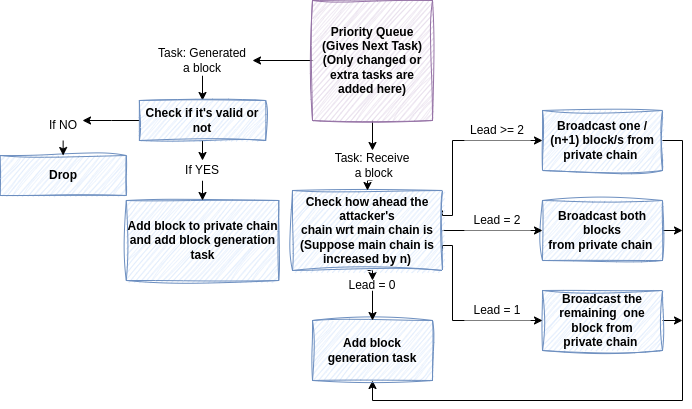

The diagram above was exported from draw.io. Its source (the exported page's mxGraphModel, read from the mxfile embedded in the PNG):
<mxGraphModel dx="1352" dy="767" grid="1" gridSize="10" guides="1" tooltips="1" connect="1" arrows="1" fold="1" page="1" pageScale="1" pageWidth="1169" pageHeight="1654" background="#ffffff" math="0" shadow="0">
  <root>
    <mxCell id="0" />
    <mxCell id="1" parent="0" />
    <mxCell id="Lme2GTPo0uOGQLNnSG8A-7" style="edgeStyle=orthogonalEdgeStyle;rounded=0;orthogonalLoop=1;jettySize=auto;html=1;exitX=0.5;exitY=1;exitDx=0;exitDy=0;" parent="1" source="erkS9CYdIYZTI9rKHYWS-1" edge="1">
      <mxGeometry relative="1" as="geometry">
        <mxPoint x="640" y="320" as="targetPoint" />
      </mxGeometry>
    </mxCell>
    <mxCell id="XJ81DTo2jeBt2ylNkJOW-3" style="edgeStyle=orthogonalEdgeStyle;rounded=0;orthogonalLoop=1;jettySize=auto;html=1;exitX=0;exitY=0.5;exitDx=0;exitDy=0;entryX=1;entryY=0.5;entryDx=0;entryDy=0;" parent="1" source="erkS9CYdIYZTI9rKHYWS-1" target="ApaYZa4fNKrk5XwgcZ2p-24" edge="1">
      <mxGeometry relative="1" as="geometry" />
    </mxCell>
    <mxCell id="erkS9CYdIYZTI9rKHYWS-1" value="Priority Queue&lt;br&gt;(Gives Next Task)&lt;br&gt;(Only changed or extra tasks are added here)" style="whiteSpace=wrap;html=1;aspect=fixed;fillColor=#e1d5e7;strokeColor=#9673a6;sketch=1;curveFitting=1;jiggle=2;fontStyle=1" parent="1" vertex="1">
      <mxGeometry x="580" y="170" width="120" height="120" as="geometry" />
    </mxCell>
    <mxCell id="Lme2GTPo0uOGQLNnSG8A-1" value="Add block to private chain and add block generation task" style="rounded=0;whiteSpace=wrap;html=1;fillColor=#dae8fc;strokeColor=#6c8ebf;sketch=1;curveFitting=1;jiggle=2;fontStyle=1" parent="1" vertex="1">
      <mxGeometry x="393.76" y="370" width="152.5" height="80" as="geometry" />
    </mxCell>
    <mxCell id="ApaYZa4fNKrk5XwgcZ2p-20" style="edgeStyle=orthogonalEdgeStyle;rounded=0;orthogonalLoop=1;jettySize=auto;html=1;exitX=1;exitY=0.5;exitDx=0;exitDy=0;" parent="1" source="Lme2GTPo0uOGQLNnSG8A-3" edge="1">
      <mxGeometry relative="1" as="geometry">
        <mxPoint x="950" y="400" as="targetPoint" />
      </mxGeometry>
    </mxCell>
    <mxCell id="Lme2GTPo0uOGQLNnSG8A-3" value="Broadcast both blocks&lt;br&gt;from private chain&amp;nbsp;" style="rounded=0;whiteSpace=wrap;html=1;fillColor=#dae8fc;strokeColor=#6c8ebf;sketch=1;curveFitting=1;jiggle=2;fontStyle=1" parent="1" vertex="1">
      <mxGeometry x="810" y="370" width="120" height="60" as="geometry" />
    </mxCell>
    <mxCell id="ApaYZa4fNKrk5XwgcZ2p-22" style="edgeStyle=orthogonalEdgeStyle;rounded=0;orthogonalLoop=1;jettySize=auto;html=1;exitX=1;exitY=0.5;exitDx=0;exitDy=0;" parent="1" source="Lme2GTPo0uOGQLNnSG8A-4" edge="1">
      <mxGeometry relative="1" as="geometry">
        <mxPoint x="950" y="490" as="targetPoint" />
      </mxGeometry>
    </mxCell>
    <mxCell id="Lme2GTPo0uOGQLNnSG8A-4" value="Broadcast the remaining&amp;nbsp; one block from &lt;br&gt;private chain&amp;nbsp;" style="rounded=0;whiteSpace=wrap;html=1;fillColor=#dae8fc;strokeColor=#6c8ebf;sketch=1;curveFitting=1;jiggle=2;fontStyle=1" parent="1" vertex="1">
      <mxGeometry x="810" y="460" width="120" height="60" as="geometry" />
    </mxCell>
    <mxCell id="ApaYZa4fNKrk5XwgcZ2p-19" style="edgeStyle=orthogonalEdgeStyle;rounded=0;orthogonalLoop=1;jettySize=auto;html=1;exitX=1;exitY=0.5;exitDx=0;exitDy=0;entryX=0.5;entryY=1;entryDx=0;entryDy=0;" parent="1" source="Lme2GTPo0uOGQLNnSG8A-5" target="ApaYZa4fNKrk5XwgcZ2p-15" edge="1">
      <mxGeometry relative="1" as="geometry" />
    </mxCell>
    <mxCell id="Lme2GTPo0uOGQLNnSG8A-5" value="Broadcast&amp;nbsp;one / (n+1) block/s from &lt;br&gt;private chain&amp;nbsp;" style="rounded=0;whiteSpace=wrap;html=1;fillColor=#dae8fc;strokeColor=#6c8ebf;sketch=1;curveFitting=1;jiggle=2;fontStyle=1" parent="1" vertex="1">
      <mxGeometry x="810" y="280" width="120" height="60" as="geometry" />
    </mxCell>
    <mxCell id="ApaYZa4fNKrk5XwgcZ2p-7" style="edgeStyle=orthogonalEdgeStyle;rounded=0;orthogonalLoop=1;jettySize=auto;html=1;exitX=1;exitY=0.25;exitDx=0;exitDy=0;entryX=0;entryY=0.5;entryDx=0;entryDy=0;" parent="1" source="Lme2GTPo0uOGQLNnSG8A-6" target="Lme2GTPo0uOGQLNnSG8A-5" edge="1">
      <mxGeometry relative="1" as="geometry">
        <Array as="points">
          <mxPoint x="720" y="385" />
          <mxPoint x="720" y="310" />
        </Array>
      </mxGeometry>
    </mxCell>
    <mxCell id="ApaYZa4fNKrk5XwgcZ2p-9" style="edgeStyle=orthogonalEdgeStyle;rounded=0;orthogonalLoop=1;jettySize=auto;html=1;exitX=1;exitY=0.5;exitDx=0;exitDy=0;entryX=0;entryY=0.5;entryDx=0;entryDy=0;" parent="1" source="Lme2GTPo0uOGQLNnSG8A-6" target="Lme2GTPo0uOGQLNnSG8A-3" edge="1">
      <mxGeometry relative="1" as="geometry" />
    </mxCell>
    <mxCell id="ApaYZa4fNKrk5XwgcZ2p-13" style="edgeStyle=orthogonalEdgeStyle;rounded=0;orthogonalLoop=1;jettySize=auto;html=1;exitX=1;exitY=0.75;exitDx=0;exitDy=0;entryX=0;entryY=0.5;entryDx=0;entryDy=0;" parent="1" source="Lme2GTPo0uOGQLNnSG8A-6" target="Lme2GTPo0uOGQLNnSG8A-4" edge="1">
      <mxGeometry relative="1" as="geometry">
        <Array as="points">
          <mxPoint x="720" y="415" />
          <mxPoint x="720" y="490" />
        </Array>
      </mxGeometry>
    </mxCell>
    <mxCell id="ApaYZa4fNKrk5XwgcZ2p-16" style="edgeStyle=orthogonalEdgeStyle;rounded=0;orthogonalLoop=1;jettySize=auto;html=1;exitX=0.5;exitY=1;exitDx=0;exitDy=0;" parent="1" source="Lme2GTPo0uOGQLNnSG8A-6" edge="1">
      <mxGeometry relative="1" as="geometry">
        <mxPoint x="640" y="450" as="targetPoint" />
      </mxGeometry>
    </mxCell>
    <mxCell id="Lme2GTPo0uOGQLNnSG8A-6" value="Check how ahead the attacker's &lt;br&gt;chain wrt main chain is (Suppose main chain is increased by n)" style="rounded=0;whiteSpace=wrap;html=1;fillColor=#dae8fc;strokeColor=#6c8ebf;sketch=1;curveFitting=1;jiggle=2;fontStyle=1" parent="1" vertex="1">
      <mxGeometry x="560" y="360" width="150" height="80" as="geometry" />
    </mxCell>
    <mxCell id="ApaYZa4fNKrk5XwgcZ2p-2" style="edgeStyle=orthogonalEdgeStyle;rounded=0;orthogonalLoop=1;jettySize=auto;html=1;exitX=0.5;exitY=1;exitDx=0;exitDy=0;entryX=0.5;entryY=0;entryDx=0;entryDy=0;" parent="1" source="ApaYZa4fNKrk5XwgcZ2p-1" target="Lme2GTPo0uOGQLNnSG8A-6" edge="1">
      <mxGeometry relative="1" as="geometry" />
    </mxCell>
    <mxCell id="ApaYZa4fNKrk5XwgcZ2p-1" value="Task: Receive&lt;br&gt;&amp;nbsp;a block" style="rounded=1;whiteSpace=wrap;html=1;strokeColor=none;" parent="1" vertex="1">
      <mxGeometry x="590" y="320" width="100" height="30" as="geometry" />
    </mxCell>
    <mxCell id="ApaYZa4fNKrk5XwgcZ2p-3" value="Lead &amp;gt;= 2" style="rounded=1;whiteSpace=wrap;html=1;strokeColor=none;" parent="1" vertex="1">
      <mxGeometry x="730" y="290" width="70" height="20" as="geometry" />
    </mxCell>
    <mxCell id="ApaYZa4fNKrk5XwgcZ2p-10" value="Lead = 2" style="rounded=1;whiteSpace=wrap;html=1;strokeColor=none;" parent="1" vertex="1">
      <mxGeometry x="730" y="380" width="70" height="20" as="geometry" />
    </mxCell>
    <mxCell id="ApaYZa4fNKrk5XwgcZ2p-14" value="Lead = 1" style="rounded=1;whiteSpace=wrap;html=1;strokeColor=none;" parent="1" vertex="1">
      <mxGeometry x="730" y="470" width="70" height="20" as="geometry" />
    </mxCell>
    <mxCell id="ApaYZa4fNKrk5XwgcZ2p-15" value="Add block generation task" style="rounded=0;whiteSpace=wrap;html=1;fillColor=#dae8fc;strokeColor=#6c8ebf;sketch=1;curveFitting=1;jiggle=2;fontStyle=1" parent="1" vertex="1">
      <mxGeometry x="580" y="490" width="120" height="60" as="geometry" />
    </mxCell>
    <mxCell id="ApaYZa4fNKrk5XwgcZ2p-18" style="edgeStyle=orthogonalEdgeStyle;rounded=0;orthogonalLoop=1;jettySize=auto;html=1;exitX=0.5;exitY=1;exitDx=0;exitDy=0;entryX=0.5;entryY=0;entryDx=0;entryDy=0;" parent="1" source="ApaYZa4fNKrk5XwgcZ2p-17" target="ApaYZa4fNKrk5XwgcZ2p-15" edge="1">
      <mxGeometry relative="1" as="geometry" />
    </mxCell>
    <mxCell id="ApaYZa4fNKrk5XwgcZ2p-17" value="Lead = 0" style="rounded=1;whiteSpace=wrap;html=1;strokeColor=none;" parent="1" vertex="1">
      <mxGeometry x="605" y="450" width="70" height="10" as="geometry" />
    </mxCell>
    <mxCell id="ApaYZa4fNKrk5XwgcZ2p-30" style="edgeStyle=orthogonalEdgeStyle;rounded=0;orthogonalLoop=1;jettySize=auto;html=1;exitX=0.5;exitY=1;exitDx=0;exitDy=0;entryX=0.5;entryY=0;entryDx=0;entryDy=0;" parent="1" source="ApaYZa4fNKrk5XwgcZ2p-24" target="ApaYZa4fNKrk5XwgcZ2p-28" edge="1">
      <mxGeometry relative="1" as="geometry" />
    </mxCell>
    <mxCell id="ApaYZa4fNKrk5XwgcZ2p-24" value="Task: Generated a block" style="rounded=1;whiteSpace=wrap;html=1;strokeColor=none;" parent="1" vertex="1">
      <mxGeometry x="420" y="215" width="100" height="30" as="geometry" />
    </mxCell>
    <mxCell id="ApaYZa4fNKrk5XwgcZ2p-31" style="edgeStyle=orthogonalEdgeStyle;rounded=0;orthogonalLoop=1;jettySize=auto;html=1;exitX=0.5;exitY=1;exitDx=0;exitDy=0;" parent="1" source="ApaYZa4fNKrk5XwgcZ2p-28" edge="1">
      <mxGeometry relative="1" as="geometry">
        <mxPoint x="470" y="330" as="targetPoint" />
      </mxGeometry>
    </mxCell>
    <mxCell id="XJ81DTo2jeBt2ylNkJOW-4" style="edgeStyle=orthogonalEdgeStyle;rounded=0;orthogonalLoop=1;jettySize=auto;html=1;exitX=0;exitY=0.5;exitDx=0;exitDy=0;" parent="1" source="ApaYZa4fNKrk5XwgcZ2p-28" edge="1">
      <mxGeometry relative="1" as="geometry">
        <mxPoint x="350" y="290" as="targetPoint" />
      </mxGeometry>
    </mxCell>
    <mxCell id="ApaYZa4fNKrk5XwgcZ2p-28" value="Check if it's valid or not" style="rounded=0;whiteSpace=wrap;html=1;fillColor=#dae8fc;strokeColor=#6c8ebf;sketch=1;curveFitting=1;jiggle=2;fontStyle=1" parent="1" vertex="1">
      <mxGeometry x="406.88" y="270" width="126.25" height="40" as="geometry" />
    </mxCell>
    <mxCell id="ApaYZa4fNKrk5XwgcZ2p-29" value="Drop" style="rounded=0;whiteSpace=wrap;html=1;fillColor=#dae8fc;strokeColor=#6c8ebf;sketch=1;curveFitting=1;jiggle=2;fontStyle=1" parent="1" vertex="1">
      <mxGeometry x="267.51" y="325" width="126.25" height="40" as="geometry" />
    </mxCell>
    <mxCell id="ApaYZa4fNKrk5XwgcZ2p-38" style="edgeStyle=orthogonalEdgeStyle;rounded=0;orthogonalLoop=1;jettySize=auto;html=1;exitX=0.5;exitY=1;exitDx=0;exitDy=0;entryX=0.5;entryY=0;entryDx=0;entryDy=0;" parent="1" target="ApaYZa4fNKrk5XwgcZ2p-29" edge="1">
      <mxGeometry relative="1" as="geometry">
        <mxPoint x="330.6400000000001" y="305" as="sourcePoint" />
      </mxGeometry>
    </mxCell>
    <mxCell id="OPBm-Y-kpU14o8tJVIwt-1" value="If NO" style="rounded=1;whiteSpace=wrap;html=1;strokeColor=none;" parent="1" vertex="1">
      <mxGeometry x="315.63" y="280" width="30" height="30" as="geometry" />
    </mxCell>
    <mxCell id="XJ81DTo2jeBt2ylNkJOW-2" style="edgeStyle=orthogonalEdgeStyle;rounded=0;orthogonalLoop=1;jettySize=auto;html=1;exitX=0.5;exitY=1;exitDx=0;exitDy=0;entryX=0.5;entryY=0;entryDx=0;entryDy=0;" parent="1" source="XJ81DTo2jeBt2ylNkJOW-1" target="Lme2GTPo0uOGQLNnSG8A-1" edge="1">
      <mxGeometry relative="1" as="geometry" />
    </mxCell>
    <mxCell id="XJ81DTo2jeBt2ylNkJOW-1" value="If YES" style="rounded=1;whiteSpace=wrap;html=1;strokeColor=none;" parent="1" vertex="1">
      <mxGeometry x="440" y="330" width="60" height="20" as="geometry" />
    </mxCell>
  </root>
</mxGraphModel>